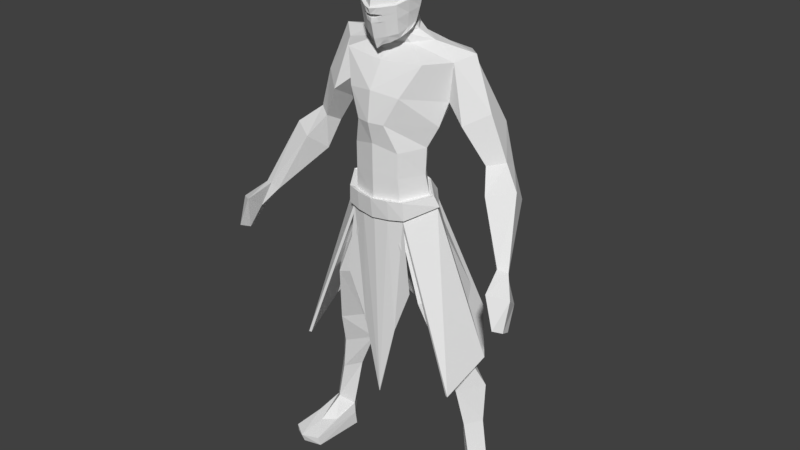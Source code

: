 # Source: Low_Poly_SuperHero.blend  (saved by Blender 4.2.66; exported with 4.5.12 LTS)
import bpy
from mathutils import Matrix  # noqa: F401  (used for matrix-valued properties, if any)

bpy.ops.wm.read_factory_settings(use_empty=True)
scene = bpy.context.scene
scene.name = 'Scene'

# ---- collections
col_collection_1 = bpy.data.collections.new('Collection 1'); scene.collection.children.link(col_collection_1)

# ---- world
world_world = bpy.data.worlds.new('World'); scene.world = world_world
world_world.color = (0.05088, 0.05088, 0.05088)
world_world.use_sun_shadow = False
world_world.sun_shadow_jitter_overblur = 0.0
world_world.cycles.sampling_method = 'MANUAL'

# ---- meshes
me_cube_001 = bpy.data.meshes.new('Cube.001')
me_cube_001.from_pydata([(1.063, -0.09771, 0.2367), (0.9684, -0.0576, 1.249), (0.9224, -0.2345, 0.3427), (0.7568, -0.2799, 1.186), (0.8975, 0.01326, 0.4307), (0.7106, 0.07495, 1.245), (0.7952, -0.1203, 0.2367), (0.5237, -0.08569, 1.228), (0.8318, -0.1872, 1.591), (0.6841, -0.4102, 1.582), (0.5391, -0.2098, 1.573), (0.6843, -0.01641, 1.582), (0.7744, -0.2739, 2.316), (0.5145, -0.6063, 2.286), (0.2546, -0.3322, 2.255), (0.5145, 0.004163, 2.286), (0.4881, -0.2987, 3.118), (0.2864, -0.5734, 2.925), (0.0, -0.2987, 2.731), (0.2864, -0.02411, 2.925), (0.9695, -0.08341, 0.8188), (0.8361, -0.2324, 0.7862), (0.6976, -0.08555, 0.8149), (0.8235, 0.08128, 0.908), (0.9585, -0.257, -0.02123), (1.125, -0.07933, -0.0287), (0.7645, -0.1213, -0.0287), (0.932, 0.06205, -0.0287), (0.9693, -0.489, 0.1318), (1.094, -0.3792, 0.154), (0.8259, -0.4018, 0.154), (1.0, -0.746, -0.0287), (1.184, -0.6514, -0.0287), (0.8044, -0.6934, -0.0287), (1.106, -0.09534, 0.1221), (0.9237, 0.06395, 0.1221), (0.7731, -0.1342, 0.1221), (1.171, -0.6727, 0.06896), (0.8194, -0.7115, 0.06896), (1.003, -0.782, 0.06896), (0.4368, -0.3494, 3.34), (0.0, -0.6581, 3.291), (0.0, -0.08016, 3.418), (0.4068, -0.3756, 3.554), (0.0, -0.6635, 3.564), (0.0, -0.1272, 3.592), (0.4157, -0.3722, 3.825), (0.0, -0.6656, 3.856), (0.0, -0.05174, 3.878), (0.5756, -0.2567, 4.279), (0.0, -0.6882, 4.381), (0.0, 0.1241, 4.461), (0.0, 0.08119, 4.185), (0.5248, -0.3336, 4.045), (0.0, -0.7235, 4.078), (0.6192, -0.2579, 4.661), (0.0, -0.5339, 4.626), (0.206, -0.2363, 4.89), (0.0, 0.05338, 4.764), (0.0, -0.6112, 2.813), (0.0, -0.001018, 3.105), (0.3566, -0.1931, 4.805), (0.0, -0.363, 4.756), (0.0, -0.4373, 4.938), (0.0, 0.01324, 4.826), (0.0, -0.3999, 4.847), (0.0, -0.05491, 4.938), (0.2088, -0.2831, 4.999), (0.1631, -0.2737, 4.981), (0.0, -0.09226, 5.028), (0.0, -0.5442, 5.674), (0.0, -0.2675, 5.718), (0.2292, -0.2736, 5.654), (0.0, -0.01063, 5.636), (0.0, -0.05445, 5.138), (0.2333, -0.3651, 4.938), (0.0, 0.05849, 5.362), (0.305, -0.3164, 5.276), (0.0, -0.6757, 5.146), (0.1594, -0.07641, 5.641), (0.1984, -0.1986, 5.198), (0.1146, -0.1362, 5.004), (0.177, -0.05392, 5.371), (0.7667, -0.1199, 4.741), (0.1783, -0.09894, 4.816), (0.1146, -0.09885, 4.914), (0.1146, -0.4008, 4.959), (0.1783, -0.3234, 4.775), (0.0, -0.582, 4.747), (0.1146, -0.3635, 4.869), (0.4375, -0.4828, 4.657), (0.1863, -0.5462, 5.182), (0.1726, -0.4781, 5.669), (0.1054, -0.2695, 5.696), (0.0, 0.06804, 5.48), (0.2903, -0.2958, 5.465), (0.0, -0.6354, 5.433), (0.1682, -0.02803, 5.487), (0.1814, -0.53, 5.457), (0.2834, -0.627, 4.343), (0.5003, 0.02299, 4.363), (0.4146, -0.08579, 4.134), (0.2575, -0.1854, 3.568), (0.2184, -0.1438, 3.379), (0.303, -0.1897, 3.858), (0.1503, -0.6818, 4.072), (0.2655, -0.5838, 3.3), (0.2505, -0.6005, 3.791), (0.2505, -0.5996, 3.532), (0.9866, -0.23, 3.755), (1.141, -0.1218, 3.792), (0.9529, -0.05772, 3.664), (1.107, 0.05043, 3.701), (0.5439, 0.1157, 4.687), (0.7767, -0.3299, 4.113), (0.9814, -0.1618, 4.235), (0.7567, -0.06329, 3.964), (0.9614, 0.1057, 4.086), (1.107, -0.4004, 3.548), (1.354, -0.2602, 3.611), (1.023, -0.1798, 3.375), (1.27, -0.03581, 3.438), (1.429, -0.6276, 3.014), (1.528, -0.5912, 2.993), (1.391, -0.5715, 2.931), (1.49, -0.5351, 2.91), (1.609, -0.934, 2.583), (1.675, -0.8548, 2.548), (1.644, -0.7293, 2.488), (1.591, -0.8085, 2.523), (1.523, -0.6965, 2.75), (1.502, -0.9004, 2.903), (1.681, -0.7761, 2.844), (1.594, -0.5722, 2.69), (0.2569, -0.2997, 5.138), (0.0, -0.639, 5.005), (0.0, -0.4573, 4.89), (0.2977, -0.3061, 5.371), (0.09313, -0.6109, 5.164), (0.1391, -0.4208, 4.905), (0.2456, -0.4313, 5.229), (0.1795, -0.5226, 5.053), (0.1838, -0.5381, 5.319), (0.2359, -0.4129, 5.461), (0.2407, -0.4221, 5.345), (0.1877, -0.3371, 4.956), (0.08973, -0.5805, 5.029), (0.0, -0.6757, 5.146), (0.1863, -0.5462, 5.182), (0.0, -0.639, 5.005), (0.09313, -0.6109, 5.164), (0.1795, -0.5226, 5.053), (0.08973, -0.5805, 5.029), (0.181, -0.5279, 5.082), (0.1827, -0.5338, 5.114), (0.1844, -0.5397, 5.146), (0.0, -0.6535, 5.09), (0.0, -0.6286, 5.072), (0.0, -0.6375, 5.052), (0.0556, -0.6137, 5.073), (0.07589, -0.6036, 5.081), (0.0659, -0.6133, 5.09), (0.04657, -0.6433, 5.155), (0.04486, -0.6094, 5.017), (0.02659, -0.6202, 5.06), (0.04567, -0.6141, 5.082), (0.02007, -0.6444, 5.094), (0.305, -0.3164, 5.276), (0.2977, -0.3061, 5.371), (0.2852, -0.3547, 5.261), (0.2654, -0.393, 5.245), (0.2597, -0.3834, 5.354), (0.2787, -0.3448, 5.362), (0.2334, -0.3131, 4.985), (0.1877, -0.2936, 4.962), (0.1391, -0.4208, 4.941), (0.0, -0.4573, 4.919), (0.0, -0.6211, 4.845), (0.2814, -0.3197, 5.129), (0.0, -0.6589, 4.996), (0.1109, -0.57, 4.875), (0.2153, -0.411, 4.943), (0.1972, -0.519, 4.905), (0.2702, -0.4513, 5.22), (0.2108, -0.5662, 5.173), (0.204, -0.5426, 5.044), (0.3295, -0.3363, 5.268), (0.2055, -0.5479, 5.073), (0.2073, -0.5538, 5.106), (0.2427, -0.4312, 5.087), (0.204, -0.5426, 5.044), (0.1143, -0.6005, 5.02), (0.07113, -0.6633, 5.146), (0.0, -0.6956, 5.137), (0.209, -0.5597, 5.138), (0.2108, -0.5662, 5.173), (0.0, -0.6575, 5.043), (0.0, -0.6589, 4.996), (0.1177, -0.6309, 5.155), (0.09045, -0.6332, 5.081), (0.06942, -0.6294, 5.008), (0.1143, -0.6005, 5.02), (0.0, -0.6735, 5.081), (0.08016, -0.6337, 5.064), (0.1005, -0.6236, 5.073), (0.05115, -0.6402, 5.051), (0.04462, -0.6644, 5.085), (0.3222, -0.3261, 5.362), (0.3295, -0.3363, 5.268), (0.3032, -0.3647, 5.354), (0.29, -0.413, 5.236), (0.3098, -0.3747, 5.252), (0.2843, -0.4034, 5.345), (0.1109, -0.531, 4.81), (0.2153, -0.422, 4.897), (0.1848, -0.4907, 4.857), (0.0, -0.6015, 4.796), (0.05544, -0.5956, 4.86), (0.04324, -0.5565, 4.785), (0.1109, -0.5505, 4.843), (0.05544, -0.576, 4.819), (0.4624, -0.3241, 3.229), (0.0, -0.6347, 3.081), (0.0, -0.004546, 3.261), (0.276, -0.5786, 3.117), (0.2524, -0.08393, 3.258), (0.2936, -0.5937, 3.3), (0.1329, -0.61, 3.295), (0.2465, -0.1351, 3.379), (0.4649, -0.3495, 3.34), (0.5125, -0.3231, 3.229), (0.0, -0.06886, 3.418), (0.2805, -0.07279, 3.258), (0.1468, -0.6439, 3.295), (0.0, 0.008424, 3.261), (0.3041, -0.5883, 3.117), (0.0, -0.6347, 3.081), (0.276, -0.5786, 3.117), (0.0, -0.6468, 3.081), (0.3041, -0.5883, 3.117), (0.138, -0.6193, 3.099), (0.152, -0.6302, 3.099), (0.0, -0.5846, 1.034), (0.1784, -0.5692, 2.458), (0.0, -0.5967, 1.034), (0.3164, -0.5818, 2.733), (0.3947, -0.5915, 2.346), (0.1925, -0.5801, 1.841), (0.754, 0.09679, 2.053), (0.7821, 0.1079, 2.053), (0.9086, -0.6536, 1.415), (0.9366, -0.6633, 1.415), (0.964, -0.1693, 1.665), (1.014, -0.1683, 1.665), (0.2936, -0.5937, 3.3), (0.0, -0.6712, 3.291), (0.0, -0.6468, 3.081), (0.3041, -0.5883, 3.117), (0.152, -0.629, 3.099), (0.0, -0.6581, 3.291), (0.2655, -0.5838, 3.3), (0.2936, -0.5937, 3.3), (0.0, -0.6712, 3.291), (0.1467, -0.6434, 3.295), (0.3644, 0.1137, 1.954), (0.3924, 0.1249, 1.954), (0.0, 0.3968, 1.457), (0.0, 0.4098, 1.457), (0.2815, -0.1369, 3.393), (0.4999, -0.3634, 3.355), (0.5475, -0.3355, 3.243), (0.0, -0.06684, 3.432), (0.3286, -0.6216, 3.314), (0.3155, -0.07099, 3.272), (0.0, -0.6777, 3.095), (0.1871, -0.6589, 3.113), (0.0, 0.01485, 3.275), (0.3391, -0.6159, 3.131), (0.3286, -0.6216, 3.314), (0.1818, -0.6746, 3.309), (0.0, -0.7035, 3.305), (0.3391, -0.6159, 3.131)], [], [(20, 1, 3, 21), (21, 3, 7, 22), (22, 7, 5, 23), (23, 5, 1, 20), (35, 34, 25, 27), (5, 7, 10, 11), (11, 10, 14, 15), (3, 1, 8, 9), (1, 5, 11, 8), (7, 3, 9, 10), (12, 15, 19, 16), (9, 8, 12, 13), (8, 11, 15, 12), (10, 9, 13, 14), (14, 13, 17, 18), (15, 14, 18, 19), (13, 12, 16, 17), (4, 23, 20, 0), (6, 22, 23, 4), (2, 21, 22, 6), (0, 20, 21, 2), (24, 26, 27, 25), (36, 26, 33, 38), (26, 24, 31, 33), (36, 35, 27, 26), (39, 38, 33, 31), (37, 39, 31, 32), (34, 0, 29, 37), (2, 6, 30, 28), (0, 2, 28, 29), (24, 25, 32, 31), (25, 34, 37, 32), (29, 28, 39, 37), (28, 30, 38, 39), (6, 4, 35, 36), (6, 36, 38, 30), (4, 0, 34, 35), (40, 106, 226, 229), (43, 102, 104, 46), (41, 106, 108, 44), (40, 103, 102, 43), (44, 108, 107, 47), (54, 105, 99, 50), (53, 101, 100, 49), (46, 104, 101, 53), (47, 107, 105, 54), (56, 90, 87, 62), (50, 99, 90, 56), (17, 59, 18), (60, 19, 18), (61, 84, 85, 57), (55, 83, 84, 61), (57, 85, 81, 68), (62, 87, 89, 65), (95, 97, 79, 72), (65, 89, 86, 63), (71, 93, 79, 73), (96, 98, 92, 70), (163, 152, 201, 200), (68, 81, 80, 67), (164, 159, 160, 165), (67, 80, 77, 134), (80, 81, 69, 74), (97, 82, 76, 94), (82, 80, 74, 76), (81, 85, 66, 69), (85, 84, 64, 66), (84, 83, 113, 58, 64), (89, 87, 61, 57), (170, 169, 211, 210), (86, 89, 57, 68), (87, 90, 55, 61), (154, 155, 194, 188), (63, 86, 175, 176), (79, 93, 72), (72, 93, 92), (93, 71, 70, 92), (77, 80, 82), (92, 98, 143, 95, 72), (79, 97, 94, 73), (138, 91, 142), (77, 82, 97, 95, 137), (90, 99, 49, 55), (100, 101, 52, 51), (102, 103, 42, 45), (101, 104, 48, 52), (104, 102, 45, 48), (99, 105, 53, 49), (108, 106, 40, 43), (107, 108, 43, 46), (105, 107, 46, 53), (224, 17, 16, 221), (51, 58, 113, 100), (116, 117, 112, 111), (109, 111, 120, 118), (114, 116, 111, 109), (117, 115, 110, 112), (113, 83, 115, 117), (49, 100, 116, 114), (100, 113, 117, 116), (109, 110, 115, 114), (120, 121, 125, 124), (112, 110, 119, 121), (111, 112, 121, 120), (110, 109, 118, 119), (131, 130, 129, 126), (118, 120, 124, 122), (119, 118, 122, 123), (121, 119, 123, 125), (55, 49, 114, 115), (115, 83, 55), (129, 128, 127, 126), (132, 131, 126, 127), (133, 132, 127, 128), (130, 133, 128, 129), (124, 125, 133, 130), (125, 123, 132, 133), (123, 122, 131, 132), (122, 124, 130, 131), (222, 59, 17, 224), (225, 19, 60, 223), (78, 138, 142, 98, 96), (143, 144, 137, 95), (98, 142, 144, 143), (142, 91, 140, 144), (140, 91, 184, 183), (150, 162, 192, 198), (169, 167, 208, 211), (152, 151, 190, 201), (140, 170, 210, 183), (149, 163, 200, 197), (153, 154, 188, 187), (168, 172, 209, 207), (165, 160, 161, 166), (134, 77, 186, 178), (148, 150, 198, 195), (156, 166, 206, 202), (157, 165, 166, 156), (67, 134, 178, 173), (167, 168, 207, 208), (158, 164, 165, 157), (155, 148, 195, 194), (164, 158, 196, 205), (144, 140, 171), (176, 175, 139, 136), (173, 181, 214, 75), (189, 181, 173, 178), (210, 212, 183), (183, 189, 178, 186), (184, 185, 189, 183), (185, 182, 181, 189), (200, 201, 203, 205), (177, 217, 180, 191, 179), (180, 182, 185, 191), (199, 194, 195, 198), (206, 199, 198, 192), (201, 190, 187, 203), (203, 187, 188, 204), (204, 188, 194, 199), (202, 206, 192, 193), (197, 200, 205, 196), (209, 211, 208, 207), (212, 210, 211, 209), (171, 140, 183, 212), (159, 164, 205, 203), (91, 141, 185, 184), (172, 171, 212, 209), (151, 153, 187, 190), (77, 140, 183, 186), (68, 67, 173, 174), (166, 161, 199, 206), (86, 68, 174, 175), (146, 135, 179, 191), (160, 159, 203, 204), (141, 146, 191, 185), (161, 160, 204, 199), (162, 147, 193, 192), (136, 139, 215, 213, 218, 88), (215, 139, 145, 75, 214), (175, 174, 145, 139), (182, 180, 219, 213, 215), (174, 173, 75, 145), (181, 182, 215, 214), (220, 216, 88, 218), (219, 220, 218, 213), (180, 217, 220, 219), (217, 177, 216, 220), (42, 103, 228, 231), (103, 40, 229, 228), (236, 238, 241, 240), (16, 19, 225, 221), (254, 233, 279, 278), (232, 234, 276, 273), (228, 229, 269, 268), (226, 235, 277, 272), (225, 232, 249, 248), (235, 224, 250, 251), (232, 225, 264, 265), (260, 227, 263, 261), (240, 241, 239, 237), (242, 243, 247, 244), (243, 245, 246, 247), (239, 241, 247, 246), (237, 239, 246, 245), (241, 238, 244, 247), (240, 237, 245, 243), (236, 240, 243, 242), (250, 252, 253, 251), (252, 248, 249, 253), (232, 230, 253, 249), (221, 225, 248, 252), (230, 235, 251, 253), (224, 221, 252, 250), (258, 257, 281, 275), (227, 259, 262, 263), (264, 266, 267, 265), (234, 232, 265, 267), (225, 223, 266, 264), (270, 273, 268, 269), (268, 273, 276, 271), (280, 274, 275, 279), (272, 277, 270, 269), (279, 275, 281, 278), (231, 228, 268, 271), (235, 230, 270, 277), (229, 226, 272, 269), (230, 232, 273, 270), (233, 255, 280, 279), (256, 258, 275, 274), (257, 254, 278, 281)])
me_cube_001.use_remesh_preserve_volume = False
me_cube_001.use_remesh_preserve_attributes = False
me_cube_001.use_mirror_vertex_groups = False
me_cube_001.update()

# ---- objects
ob_base_low_poly_man = bpy.data.objects.new('BASE_Low Poly Man', me_cube_001)

# ---- transforms, parenting, visibility, modifiers, constraints
ob_base_low_poly_man.location = (0.0, 0.0, 0.0)
ob_base_low_poly_man.lineart.crease_threshold = 0.0
_m = ob_base_low_poly_man.modifiers.new('Mirror', 'MIRROR')
_m.use_clip = True

# ---- collection membership
col_collection_1.objects.link(ob_base_low_poly_man)

# ---- scene / render settings (as saved in the file)
scene.frame_start = 1; scene.frame_end = 250; scene.frame_set(150)
scene.render.engine = 'BLENDER_EEVEE_NEXT'
scene.render.resolution_percentage = 50
scene.render.dither_intensity = 0.0
scene.cycles.use_denoising = False
scene.cycles.samples = 128
scene.cycles.sampling_pattern = 'TABULATED_SOBOL'
scene.cycles.use_adaptive_sampling = False
scene.cycles.use_light_tree = False
scene.cycles.blur_glossy = 0.0
scene.cycles.sample_clamp_indirect = 0.0
scene.view_settings.view_transform = 'Standard'
bpy.context.view_layer.update()

# ---- added for rendering (the .blend has no active camera and no usable light): camera, sun
cam_auto = bpy.data.cameras.new('AutoCamera')
cam_auto.lens = 50.0
cam_auto.sensor_width = 36.0
cam_auto.clip_end = 1000.0
ob_auto_camera = bpy.data.objects.new('AutoCamera', cam_auto)
scene.collection.objects.link(ob_auto_camera)
ob_auto_camera.location = (6.28398, -7.80289, 7.87162)
ob_auto_camera.rotation_euler = (1.09748, -7.21219e-08, 0.694738)
scene.camera = ob_auto_camera
light_auto_sun = bpy.data.lights.new('AutoSun', 'SUN')
light_auto_sun.energy = 3.0
light_auto_sun.angle = 0.0523599
ob_auto_sun = bpy.data.objects.new('AutoSun', light_auto_sun)
scene.collection.objects.link(ob_auto_sun)
ob_auto_sun.rotation_euler = (0.872665, 0.174533, 0.523599)
bpy.context.view_layer.update()
